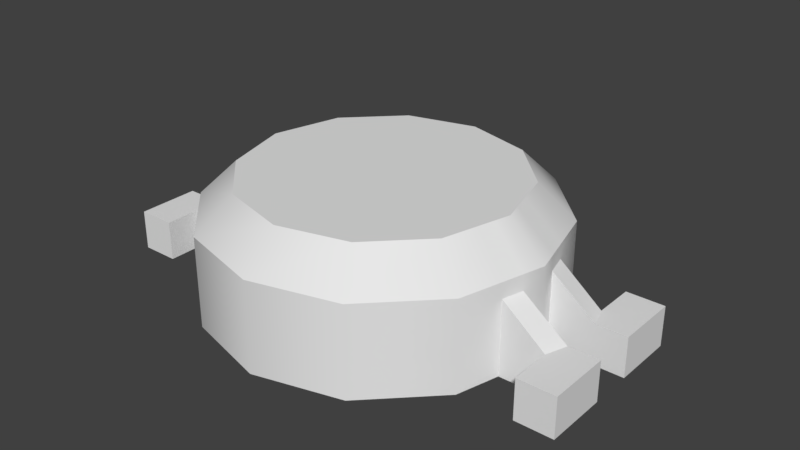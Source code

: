 # Source: hw_targetid.blend  (saved by Blender 2.78.0; exported with 4.5.12 LTS)
import bpy
from mathutils import Matrix  # noqa: F401  (used for matrix-valued properties, if any)

bpy.ops.wm.read_factory_settings(use_empty=True)
scene = bpy.context.scene
scene.name = 'Scene'

# ---- collections
col_collection_1 = bpy.data.collections.new('Collection 1'); scene.collection.children.link(col_collection_1)

# ---- world
world_world = bpy.data.worlds.new('World'); scene.world = world_world
world_world.color = (0.05088, 0.05088, 0.05088)
world_world.use_sun_shadow = False
world_world.sun_shadow_jitter_overblur = 0.0
world_world.cycles.sampling_method = 'MANUAL'

# ---- meshes
me_cylinder = bpy.data.meshes.new('Cylinder')
me_cylinder.from_pydata([(0.0, 0.06229, 0.0), (0.03114, 0.05394, 0.0), (0.05394, 0.03114, 0.0), (0.06229, -2.723e-09, 0.0), (0.05394, -0.03114, 0.0), (0.03114, -0.05394, 0.0), (9.405e-09, -0.06229, 0.0), (-0.03114, -0.05394, 0.0), (-0.05394, -0.03114, 0.0), (-0.06229, -2.896e-08, 0.0), (-0.05394, 0.03114, 0.0), (-0.03114, 0.05394, 0.0), (3.713e-09, 0.04926, 0.04523), (0.0, 0.06229, 0.03264), (0.02463, 0.04266, 0.04523), (0.03114, 0.05394, 0.03264), (0.04266, 0.02463, 0.04523), (0.05394, 0.03114, 0.03264), (0.04926, -1.16e-09, 0.04523), (0.06229, -2.723e-09, 0.03264), (0.04266, -0.02463, 0.04523), (0.05394, -0.03114, 0.03264), (0.02463, -0.04266, 0.04523), (0.03114, -0.05394, 0.03264), (6.265e-09, -0.04926, 0.04523), (9.405e-09, -0.06229, 0.03264), (-0.02463, -0.04266, 0.04523), (-0.03114, -0.05394, 0.03264), (-0.04266, -0.02463, 0.04523), (-0.05394, -0.03114, 0.03264), (-0.04926, -2.367e-08, 0.04523), (-0.06229, -2.896e-08, 0.03264), (-0.04266, 0.02463, 0.04523), (-0.05394, 0.03114, 0.03264), (-0.02463, 0.04266, 0.04523), (-0.03114, 0.05394, 0.03264), (0.0, 0.06229, 0.027), (0.03114, 0.05394, 0.027), (-0.03114, 0.05394, 0.027), (0.05394, 0.03114, 0.027), (0.06229, -2.723e-09, 0.027), (0.05394, -0.03114, 0.027), (0.03114, -0.05394, 0.027), (9.405e-09, -0.06229, 0.027), (-0.03114, -0.05394, 0.027), (-0.05394, -0.03114, 0.027), (-0.06229, -2.896e-08, 0.027), (-0.05394, 0.03114, 0.027), (0.05812, -0.01557, 0.0), (0.05812, -0.01557, 0.03264), (0.04596, -0.01232, 0.04523), (0.05812, -0.01557, 0.027), (0.05812, 0.01557, 0.0), (0.05812, 0.01557, 0.03264), (0.04596, 0.01232, 0.04523), (0.05812, 0.01557, 0.027), (-0.05812, -0.01557, 0.0), (-0.05812, -0.01557, 0.03264), (-0.04596, -0.01232, 0.04523), (-0.05812, -0.01557, 0.027), (-0.05812, 0.01557, 0.0), (-0.05812, 0.01557, 0.03264), (-0.04596, 0.01232, 0.04523), (-0.05812, 0.01557, 0.027), (-0.0602, -0.007786, 0.0), (-0.04761, -0.006158, 0.04523), (-0.0602, -0.007786, 0.027), (-0.0602, -0.007786, 0.03264), (-0.0602, 0.007786, 0.03264), (-0.0602, 0.007786, 0.0), (-0.04761, 0.006158, 0.04523), (-0.0602, 0.007786, 0.027), (0.0602, -0.007786, 0.03264), (0.0602, -0.007786, 0.0), (0.04761, -0.006158, 0.04523), (0.0602, -0.007786, 0.027), (0.0602, 0.007786, 0.0), (0.04761, 0.006158, 0.04523), (0.0602, 0.007786, 0.027), (0.0602, 0.007786, 0.03264), (0.07638, -0.007786, 0.0), (0.07373, -0.01557, 0.0), (0.07638, -0.007786, 0.0145), (0.07373, -0.01557, 0.0145), (0.07373, 0.01557, 0.0145), (0.07373, 0.01557, 0.0), (-0.07373, -0.01557, 0.0145), (-0.07373, -0.01557, 0.0), (-0.07638, 0.007786, 0.0), (-0.07373, 0.01557, 0.0), (-0.07638, 0.007786, 0.0145), (-0.07373, 0.01557, 0.0145), (-0.07638, -0.007786, 0.0), (-0.07638, -0.007786, 0.0145), (0.07638, 0.007786, 0.0), (0.07638, 0.007786, 0.0145), (0.02607, 0.05812, 0.0), (0.01557, 0.05812, 0.03264), (0.01232, 0.04596, 0.04523), (0.02607, 0.05812, 0.027), (-0.02607, 0.05812, 0.0), (-0.01557, 0.05812, 0.03264), (-0.01232, 0.04596, 0.04523), (-0.02607, 0.05812, 0.027), (0.007786, 0.0602, 0.03264), (0.007786, 0.0602, 0.0), (0.006158, 0.04761, 0.04523), (0.007786, 0.0602, 0.027), (-0.007786, 0.0602, 0.0), (-0.006158, 0.04761, 0.04523), (-0.007786, 0.0602, 0.027), (-0.007786, 0.0602, 0.03264), (0.007786, 0.07856, 0.0), (0.0204, 0.07647, 0.0), (0.007786, 0.07856, 0.0145), (0.0204, 0.07647, 0.0145), (-0.0204, 0.07647, 0.0145), (-0.0204, 0.07647, 0.0), (-0.007786, 0.07856, 0.0), (-0.007786, 0.07856, 0.0145), (0.08751, -0.007786, 0.0), (0.08751, -0.01557, 0.0), (0.08751, -0.007786, 0.0145), (0.08751, -0.01557, 0.0145), (0.08751, 0.01557, 0.0145), (0.08751, 0.01557, 0.0), (0.08751, 0.007786, 0.0), (0.08751, 0.007786, 0.0145), (-0.08751, -0.01557, 0.0145), (-0.08751, -0.01557, 0.0), (-0.08751, 0.007786, 0.0), (-0.08751, 0.01557, 0.0), (-0.08751, 0.007786, 0.0145), (-0.08751, 0.01557, 0.0145), (-0.08751, -0.007786, 0.0), (-0.08751, -0.007786, 0.0145), (0.07373, -0.03052, 0.0145), (0.07373, -0.03052, 0.0), (-0.07373, -0.03052, 0.0145), (-0.07373, -0.03052, 0.0), (0.08751, -0.03052, 0.0145), (0.08751, -0.03052, 0.0), (-0.08751, -0.03052, 0.0145), (-0.08751, -0.03052, 0.0), (0.07373, 0.03052, 0.0145), (0.07373, 0.03052, 0.0), (-0.07373, 0.03052, 0.0145), (-0.07373, 0.03052, 0.0), (0.08751, 0.03052, 0.0145), (0.08751, 0.03052, 0.0), (-0.08751, 0.03052, 0.0145), (-0.08751, 0.03052, 0.0), (0.02607, 0.05812, 0.0), (0.02607, 0.05812, 0.0), (0.03114, 0.05394, 0.0), (0.05394, 0.03114, 0.0), (0.0602, 0.007786, 0.0), (0.0602, 0.007786, 0.0), (0.06229, -2.723e-09, 0.0), (0.05812, -0.01557, 0.0), (0.05812, -0.01557, 0.0), (0.05394, -0.03114, 0.0), (0.03114, -0.05394, 0.0), (9.405e-09, -0.06229, 0.0), (-0.03114, -0.05394, 0.0), (-0.05394, -0.03114, 0.0), (-0.0602, -0.007786, 0.0), (-0.0602, -0.007786, 0.0), (-0.06229, -2.896e-08, 0.0), (-0.05812, 0.01557, 0.0), (-0.05812, 0.01557, 0.0), (-0.05394, 0.03114, 0.0), (-0.03114, 0.05394, 0.0), (-0.007786, 0.0602, 0.0), (-0.007786, 0.0602, 0.0), (0.0, 0.06229, 0.0), (0.007786, 0.0602, 0.03264), (0.0, 0.06229, 0.03264), (0.01232, 0.04596, 0.04523), (0.02463, 0.04266, 0.04523), (0.05394, 0.03114, 0.03264), (0.04266, 0.02463, 0.04523), (0.05812, 0.01557, 0.03264), (0.04761, 0.006158, 0.04523), (0.04926, -1.16e-09, 0.04523), (0.0602, -0.007786, 0.03264), (0.06229, -2.723e-09, 0.03264), (0.04596, -0.01232, 0.04523), (0.04266, -0.02463, 0.04523), (0.03114, -0.05394, 0.03264), (0.05394, -0.03114, 0.03264), (0.02463, -0.04266, 0.04523), (9.405e-09, -0.06229, 0.03264), (6.265e-09, -0.04926, 0.04523), (-0.03114, -0.05394, 0.03264), (-0.02463, -0.04266, 0.04523), (-0.05394, -0.03114, 0.03264), (-0.04266, -0.02463, 0.04523), (-0.05812, -0.01557, 0.03264), (-0.04761, -0.006158, 0.04523), (-0.04926, -2.367e-08, 0.04523), (-0.0602, 0.007786, 0.03264), (-0.06229, -2.896e-08, 0.03264), (-0.04596, 0.01232, 0.04523), (-0.04266, 0.02463, 0.04523), (-0.05394, 0.03114, 0.03264), (-0.02463, 0.04266, 0.04523), (-0.006158, 0.04761, 0.04523), (3.713e-09, 0.04926, 0.04523), (0.05812, -0.01557, 0.03264), (0.04761, -0.006158, 0.04523), (0.0602, -0.007786, 0.027), (0.0602, -0.007786, 0.027), (0.05812, -0.01557, 0.027), (0.05812, -0.01557, 0.027), (0.05812, 0.01557, 0.0), (0.05812, 0.01557, 0.0), (0.0602, 0.007786, 0.03264), (0.04596, 0.01232, 0.04523), (0.05812, 0.01557, 0.027), (0.05812, 0.01557, 0.027), (-0.05812, -0.01557, 0.0), (-0.05812, -0.01557, 0.0), (-0.0602, -0.007786, 0.03264), (-0.04596, -0.01232, 0.04523), (-0.05812, -0.01557, 0.027), (-0.05812, -0.01557, 0.027), (-0.05812, 0.01557, 0.03264), (-0.04761, 0.006158, 0.04523), (-0.0602, 0.007786, 0.027), (-0.0602, 0.007786, 0.027), (-0.05812, 0.01557, 0.027), (-0.05812, 0.01557, 0.027), (-0.0602, -0.007786, 0.027), (-0.0602, -0.007786, 0.027), (-0.0602, 0.007786, 0.0), (-0.0602, 0.007786, 0.0), (0.0602, -0.007786, 0.0), (0.0602, -0.007786, 0.0), (0.0602, 0.007786, 0.027), (0.0602, 0.007786, 0.027), (0.07638, -0.007786, 0.0145), (0.07638, -0.007786, 0.0145), (0.07373, -0.01557, 0.0145), (0.07373, -0.01557, 0.0145), (0.07373, -0.01557, 0.0145), (0.07373, -0.01557, 0.0), (0.07373, -0.01557, 0.0), (0.07373, 0.01557, 0.0145), (0.07373, 0.01557, 0.0145), (0.07373, 0.01557, 0.0145), (0.07373, 0.01557, 0.0), (0.07373, 0.01557, 0.0), (-0.07373, -0.01557, 0.0145), (-0.07373, -0.01557, 0.0145), (-0.07373, -0.01557, 0.0145), (-0.07373, -0.01557, 0.0), (-0.07373, -0.01557, 0.0), (-0.07638, 0.007786, 0.0145), (-0.07638, 0.007786, 0.0145), (-0.07373, 0.01557, 0.0145), (-0.07373, 0.01557, 0.0145), (-0.07373, 0.01557, 0.0145), (-0.07373, 0.01557, 0.0), (-0.07373, 0.01557, 0.0), (-0.07638, -0.007786, 0.0145), (-0.07638, -0.007786, 0.0145), (0.07638, 0.007786, 0.0145), (0.07638, 0.007786, 0.0145), (0.07638, 0.007786, 0.0), (0.07638, -0.007786, 0.0), (-0.07638, 0.007786, 0.0), (-0.07638, -0.007786, 0.0), (0.006158, 0.04761, 0.04523), (0.007786, 0.0602, 0.027), (0.007786, 0.0602, 0.027), (0.02607, 0.05812, 0.027), (0.02607, 0.05812, 0.027), (-0.02607, 0.05812, 0.0), (-0.02607, 0.05812, 0.0), (-0.007786, 0.0602, 0.03264), (-0.01232, 0.04596, 0.04523), (-0.02607, 0.05812, 0.027), (-0.02607, 0.05812, 0.027), (0.007786, 0.0602, 0.0), (0.007786, 0.0602, 0.0), (-0.007786, 0.0602, 0.027), (-0.007786, 0.0602, 0.027), (0.007786, 0.07856, 0.0), (0.007786, 0.07856, 0.0), (0.0204, 0.07647, 0.0), (0.0204, 0.07647, 0.0), (0.007786, 0.07856, 0.0145), (0.007786, 0.07856, 0.0145), (0.0204, 0.07647, 0.0145), (0.0204, 0.07647, 0.0145), (-0.0204, 0.07647, 0.0145), (-0.0204, 0.07647, 0.0145), (-0.0204, 0.07647, 0.0), (-0.0204, 0.07647, 0.0), (-0.007786, 0.07856, 0.0), (-0.007786, 0.07856, 0.0), (-0.007786, 0.07856, 0.0145), (-0.007786, 0.07856, 0.0145), (0.08751, -0.007786, 0.0), (0.08751, -0.007786, 0.0), (0.08751, -0.01557, 0.0), (0.08751, -0.007786, 0.0145), (0.08751, -0.007786, 0.0145), (0.08751, -0.01557, 0.0145), (0.08751, 0.01557, 0.0), (0.08751, 0.007786, 0.0), (0.08751, 0.007786, 0.0), (0.08751, 0.01557, 0.0145), (0.08751, 0.007786, 0.0145), (0.08751, 0.007786, 0.0145), (-0.08751, 0.007786, 0.0), (-0.08751, 0.007786, 0.0), (-0.08751, 0.01557, 0.0), (-0.08751, 0.007786, 0.0145), (-0.08751, 0.007786, 0.0145), (-0.08751, 0.01557, 0.0145), (-0.08751, -0.01557, 0.0), (-0.08751, -0.007786, 0.0), (-0.08751, -0.007786, 0.0), (-0.08751, -0.01557, 0.0145), (-0.08751, -0.007786, 0.0145), (-0.08751, -0.007786, 0.0145), (0.07373, -0.03052, 0.0145), (0.07373, -0.03052, 0.0145), (0.07373, -0.03052, 0.0), (0.07373, -0.03052, 0.0), (-0.07373, -0.03052, 0.0145), (-0.07373, -0.03052, 0.0145), (-0.07373, -0.03052, 0.0), (-0.07373, -0.03052, 0.0), (0.08751, -0.03052, 0.0145), (0.08751, -0.03052, 0.0145), (0.08751, -0.03052, 0.0), (0.08751, -0.03052, 0.0), (-0.08751, -0.03052, 0.0145), (-0.08751, -0.03052, 0.0145), (-0.08751, -0.03052, 0.0), (-0.08751, -0.03052, 0.0), (0.07373, 0.03052, 0.0145), (0.07373, 0.03052, 0.0145), (0.07373, 0.03052, 0.0), (0.07373, 0.03052, 0.0), (-0.07373, 0.03052, 0.0145), (-0.07373, 0.03052, 0.0145), (-0.07373, 0.03052, 0.0), (-0.07373, 0.03052, 0.0), (0.08751, 0.03052, 0.0145), (0.08751, 0.03052, 0.0145), (0.08751, 0.03052, 0.0), (0.08751, 0.03052, 0.0), (-0.08751, 0.03052, 0.0145), (-0.08751, 0.03052, 0.0145), (-0.08751, 0.03052, 0.0), (-0.08751, 0.03052, 0.0)], [], [(286, 111, 13, 36), (239, 79, 19, 40), (213, 209, 21, 41), (41, 21, 23, 42), (42, 23, 25, 43), (43, 25, 27, 44), (44, 27, 29, 45), (233, 67, 31, 46), (231, 227, 33, 47), (47, 33, 35, 38), (276, 97, 15, 37), (37, 15, 17, 39), (175, 284, 152, 154, 155, 215, 156, 158, 237, 159, 161, 162, 163, 164, 165, 221, 166, 168, 235, 169, 171, 172, 278, 173), (176, 177, 208, 106), (180, 15, 179, 181), (182, 180, 181, 218), (185, 186, 184, 74), (189, 190, 188, 191), (192, 189, 191, 193), (194, 192, 193, 195), (196, 194, 195, 197), (198, 196, 197, 224), (201, 202, 200, 70), (35, 205, 204, 206), (101, 35, 206, 281), (14, 178, 273, 12, 207, 102, 34, 32, 203, 228, 30, 199, 58, 28, 26, 24, 22, 20, 187, 210, 18, 183, 54, 16), (1, 37, 39, 2), (153, 276, 37, 1), (10, 47, 38, 11), (170, 231, 47, 10), (167, 233, 46, 9), (7, 44, 45, 8), (6, 43, 44, 7), (5, 42, 43, 6), (4, 41, 42, 5), (160, 213, 41, 4), (157, 239, 40, 3), (174, 286, 36, 0), (211, 214, 243, 241), (190, 49, 50, 188), (212, 72, 209, 213), (2, 39, 219, 216), (217, 182, 218, 77), (39, 17, 53, 219), (8, 45, 225, 222), (223, 198, 224, 65), (45, 29, 57, 225), (232, 60, 264, 261), (205, 61, 62, 204), (229, 68, 227, 231), (202, 223, 65, 200), (238, 75, 242, 80), (225, 57, 67, 233), (46, 31, 68, 229), (9, 46, 229, 236), (61, 201, 70, 62), (40, 19, 72, 212), (3, 40, 212, 73), (49, 185, 74, 50), (186, 217, 77, 184), (240, 76, 94, 268), (219, 53, 79, 239), (269, 252, 125, 311), (272, 257, 129, 323), (266, 92, 324, 327), (268, 94, 312, 315), (69, 230, 259, 88), (56, 226, 253, 256), (234, 64, 92, 266), (52, 220, 248, 251), (51, 48, 247, 244), (156, 215, 252, 269), (166, 221, 257, 272), (169, 235, 271, 263), (55, 78, 267, 249), (159, 237, 270, 246), (59, 66, 265, 254), (71, 63, 260, 258), (279, 283, 296, 298), (15, 97, 98, 179), (274, 104, 97, 276), (11, 38, 282, 100), (280, 101, 281, 109), (38, 35, 101, 282), (36, 13, 104, 274), (0, 36, 274, 285), (97, 176, 106, 98), (177, 280, 109, 208), (152, 284, 288, 290), (282, 101, 111, 286), (289, 292, 294, 291), (299, 297, 302, 300), (275, 277, 295, 293), (103, 287, 303, 116), (173, 278, 117, 301), (105, 107, 114, 112), (110, 108, 118, 119), (99, 96, 113, 115), (304, 307, 309, 306), (310, 313, 314, 126), (255, 128, 341, 333), (246, 270, 305, 121), (250, 95, 127, 124), (133, 262, 349, 357), (80, 242, 308, 120), (82, 245, 123, 122), (316, 319, 321, 318), (322, 325, 326, 134), (90, 262, 133, 320), (246, 121, 339, 331), (88, 259, 132, 317), (255, 93, 135, 128), (263, 131, 359, 351), (263, 271, 130, 131), (328, 330, 338, 336), (334, 332, 340, 342), (325, 322, 343, 142), (87, 86, 138, 335), (83, 81, 137, 329), (123, 245, 136, 337), (129, 257, 139, 143), (306, 309, 140, 141), (346, 344, 352, 354), (348, 350, 358, 356), (250, 124, 353, 345), (313, 310, 355, 148), (125, 252, 347, 149), (318, 321, 150, 151), (91, 89, 147, 146), (85, 84, 144, 145)])
me_cylinder.polygons.foreach_set('use_smooth', [True] * 130)
_uv = me_cylinder.uv_layers.new(name='UVMap')
_uv.uv.foreach_set('vector', [0.2193, 0.3248, 0.2193, 0.3248, 0.2304, 0.327, 0.2304, 0.327, 0.3163, 0.2771, 0.3163, 0.2771, 0.3193, 0.269, 0.3193, 0.269, 0.3134, 0.2528, 0.3134, 0.2528, 0.3074, 0.2367, 0.3074, 0.2367, 0.3074, 0.2367, 0.3074, 0.2367, 0.2749, 0.2131, 0.2749, 0.2131, 0.2749, 0.2131, 0.2749, 0.2131, 0.2304, 0.2044, 0.2304, 0.2044, 0.2304, 0.2044, 0.2304, 0.2044, 0.186, 0.2131, 0.186, 0.2131, 0.186, 0.2131, 0.186, 0.2131, 0.1534, 0.2367, 0.1534, 0.2367, 0.1445, 0.2609, 0.1445, 0.2609, 0.1415, 0.269, 0.1415, 0.269, 0.1475, 0.2851, 0.1475, 0.2851, 0.1534, 0.3013, 0.1534, 0.3013, 0.1534, 0.3013, 0.1534, 0.3013, 0.186, 0.3249, 0.186, 0.3249, 0.2526, 0.3292, 0.2526, 0.3292, 0.2749, 0.3249, 0.2749, 0.3249, 0.2749, 0.3249, 0.2749, 0.3249, 0.3074, 0.3013, 0.3074, 0.3013, 0.2034, 0.3179, 0.2128, 0.3161, 0.2222, 0.3143, 0.241, 0.3106, 0.2685, 0.2906, 0.2735, 0.277, 0.2761, 0.2702, 0.2786, 0.2633, 0.2761, 0.2565, 0.2735, 0.2497, 0.2685, 0.236, 0.241, 0.216, 0.2034, 0.2087, 0.1658, 0.216, 0.1382, 0.236, 0.1332, 0.2497, 0.1307, 0.2565, 0.1282, 0.2633, 0.1307, 0.2702, 0.1332, 0.277, 0.1382, 0.2906, 0.1658, 0.3106, 0.1846, 0.3143, 0.194, 0.3161, 0.3899, 0.8701, 0.3584, 0.8763, 0.3584, 0.8484, 0.3833, 0.8436, 0.5768, 0.7952, 0.4845, 0.8622, 0.4581, 0.829, 0.5311, 0.776, 0.5937, 0.7494, 0.5768, 0.7952, 0.5311, 0.776, 0.5445, 0.7398, 0.6022, 0.6807, 0.6106, 0.7036, 0.5579, 0.7036, 0.5512, 0.6855, 0.4845, 0.545, 0.5768, 0.612, 0.5311, 0.6312, 0.4581, 0.5782, 0.3584, 0.5205, 0.4845, 0.545, 0.4581, 0.5782, 0.3584, 0.5588, 0.2323, 0.545, 0.3584, 0.5205, 0.3584, 0.5588, 0.2586, 0.5782, 0.1399, 0.612, 0.2323, 0.545, 0.2586, 0.5782, 0.1856, 0.6312, 0.123, 0.6578, 0.1399, 0.612, 0.1856, 0.6312, 0.1723, 0.6674, 0.1146, 0.7265, 0.1061, 0.7036, 0.1589, 0.7036, 0.1656, 0.7217, 0.2323, 0.8622, 0.1399, 0.7952, 0.1856, 0.776, 0.2586, 0.829, 0.2953, 0.8745, 0.2323, 0.8622, 0.2586, 0.829, 0.3085, 0.8387, 0.4581, 0.829, 0.4083, 0.8387, 0.3833, 0.8436, 0.3584, 0.8484, 0.3334, 0.8436, 0.3085, 0.8387, 0.2586, 0.829, 0.1856, 0.776, 0.1723, 0.7398, 0.1656, 0.7217, 0.1589, 0.7036, 0.1656, 0.6855, 0.1723, 0.6674, 0.1856, 0.6312, 0.2586, 0.5782, 0.3584, 0.5588, 0.4581, 0.5782, 0.5311, 0.6312, 0.5445, 0.6674, 0.5512, 0.6855, 0.5579, 0.7036, 0.5512, 0.7217, 0.5445, 0.7398, 0.5311, 0.776, 0.3573, 0.04515, 0.3573, 0.1522, 0.4477, 0.1522, 0.4477, 0.04515, 0.3372, 0.04515, 0.3372, 0.1522, 0.3573, 0.1522, 0.3573, 0.04515, 0.02008, 0.04515, 0.02008, 0.1522, 0.1104, 0.1522, 0.1104, 0.04515, 0.003546, 0.04515, 0.003546, 0.1522, 0.02008, 0.1522, 0.02008, 0.04515, 0.1146, 0.6807, 0.1146, 0.6807, 0.1061, 0.7036, 0.1061, 0.7036, 0.1128, 0.03693, 0.1128, 0.1429, 0.02341, 0.1429, 0.02341, 0.03693, 0.235, 0.03693, 0.235, 0.1429, 0.1128, 0.1429, 0.1128, 0.03693, 0.3572, 0.03693, 0.3572, 0.1429, 0.235, 0.1429, 0.235, 0.03693, 0.4466, 0.03693, 0.4466, 0.1429, 0.3572, 0.1429, 0.3572, 0.03693, 0.463, 0.03693, 0.463, 0.1429, 0.4466, 0.1429, 0.4466, 0.03693, 0.6022, 0.7265, 0.6022, 0.7265, 0.6106, 0.7036, 0.6106, 0.7036, 0.3268, 0.862, 0.3268, 0.862, 0.3584, 0.8681, 0.3584, 0.8681, 0.6022, 0.6807, 0.5937, 0.6578, 0.5937, 0.6578, 0.6022, 0.6807, 0.5768, 0.612, 0.5937, 0.6578, 0.5445, 0.6674, 0.5311, 0.6312, 0.3163, 0.2609, 0.3163, 0.2609, 0.3134, 0.2528, 0.3134, 0.2528, 0.4477, 0.04515, 0.4477, 0.1522, 0.4642, 0.1522, 0.4642, 0.04515, 0.6022, 0.7265, 0.5937, 0.7494, 0.5445, 0.7398, 0.5512, 0.7217, 0.3074, 0.3013, 0.3074, 0.3013, 0.3134, 0.2851, 0.3134, 0.2851, 0.02341, 0.03693, 0.02341, 0.1429, 0.007041, 0.1429, 0.007041, 0.03693, 0.1146, 0.6807, 0.123, 0.6578, 0.1723, 0.6674, 0.1656, 0.6855, 0.1534, 0.2367, 0.1534, 0.2367, 0.1475, 0.2528, 0.1475, 0.2528, 0.123, 0.7494, 0.123, 0.7494, 0.123, 0.7494, 0.123, 0.7494, 0.1399, 0.7952, 0.123, 0.7494, 0.1723, 0.7398, 0.1856, 0.776, 0.1445, 0.2771, 0.1445, 0.2771, 0.1475, 0.2851, 0.1475, 0.2851, 0.1061, 0.7036, 0.1146, 0.6807, 0.1656, 0.6855, 0.1589, 0.7036, 0.6022, 0.6807, 0.6022, 0.6807, 0.6022, 0.6807, 0.6022, 0.6807, 0.1475, 0.2528, 0.1475, 0.2528, 0.1445, 0.2609, 0.1445, 0.2609, 0.1415, 0.269, 0.1415, 0.269, 0.1445, 0.2771, 0.1445, 0.2771, 0.1061, 0.7036, 0.1061, 0.7036, 0.1146, 0.7265, 0.1146, 0.7265, 0.123, 0.7494, 0.1146, 0.7265, 0.1656, 0.7217, 0.1723, 0.7398, 0.3193, 0.269, 0.3193, 0.269, 0.3163, 0.2609, 0.3163, 0.2609, 0.6106, 0.7036, 0.6106, 0.7036, 0.6022, 0.6807, 0.6022, 0.6807, 0.5937, 0.6578, 0.6022, 0.6807, 0.5512, 0.6855, 0.5445, 0.6674, 0.6106, 0.7036, 0.6022, 0.7265, 0.5512, 0.7217, 0.5579, 0.7036, 0.6022, 0.7265, 0.6022, 0.7265, 0.6022, 0.7265, 0.6022, 0.7265, 0.3134, 0.2851, 0.3134, 0.2851, 0.3163, 0.2771, 0.3163, 0.2771, 0.6717, 0.726, 0.6614, 0.776, 0.7154, 0.776, 0.7154, 0.726, 0.04818, 0.6819, 0.05855, 0.6319, 0.004535, 0.6319, 0.004535, 0.6819, 0.04818, 0.6819, 0.04818, 0.6819, 0.004535, 0.6819, 0.004535, 0.6819, 0.6717, 0.726, 0.6717, 0.726, 0.7154, 0.726, 0.7154, 0.726, 0.1146, 0.7265, 0.1146, 0.7265, 0.1146, 0.7265, 0.1146, 0.7265, 0.123, 0.6578, 0.123, 0.6578, 0.123, 0.6578, 0.123, 0.6578, 0.1146, 0.6807, 0.1146, 0.6807, 0.1146, 0.6807, 0.1146, 0.6807, 0.6085, 0.7494, 0.6085, 0.7494, 0.6085, 0.7494, 0.6085, 0.7494, 0.6085, 0.6578, 0.6085, 0.6578, 0.6085, 0.6578, 0.6085, 0.6578, 0.6022, 0.7265, 0.5937, 0.7494, 0.5937, 0.7494, 0.6022, 0.7265, 0.1146, 0.6807, 0.123, 0.6578, 0.123, 0.6578, 0.1146, 0.6807, 0.123, 0.7494, 0.1146, 0.7265, 0.1146, 0.7265, 0.123, 0.7494, 0.5937, 0.7494, 0.6022, 0.7265, 0.6022, 0.7265, 0.5937, 0.7494, 0.5937, 0.6578, 0.6022, 0.6807, 0.6022, 0.6807, 0.5937, 0.6578, 0.123, 0.6578, 0.1146, 0.6807, 0.1146, 0.6807, 0.123, 0.6578, 0.1146, 0.7265, 0.123, 0.7494, 0.123, 0.7494, 0.1146, 0.7265, 0.2592, 0.893, 0.2592, 0.893, 0.2592, 0.893, 0.2592, 0.893, 0.4845, 0.8622, 0.4214, 0.8745, 0.4083, 0.8387, 0.4581, 0.829, 0.2415, 0.3248, 0.2415, 0.3248, 0.2526, 0.3226, 0.2526, 0.3226, 0.1104, 0.04515, 0.1104, 0.1522, 0.1306, 0.1522, 0.1306, 0.04515, 0.3268, 0.8701, 0.2953, 0.8745, 0.3085, 0.84, 0.3334, 0.8436, 0.186, 0.3249, 0.186, 0.3249, 0.2082, 0.3292, 0.2082, 0.3292, 0.2304, 0.327, 0.2304, 0.327, 0.2415, 0.3248, 0.2415, 0.3248, 0.3584, 0.8681, 0.3584, 0.8681, 0.3899, 0.862, 0.3899, 0.862, 0.4214, 0.8745, 0.3899, 0.8701, 0.3833, 0.8436, 0.4083, 0.8387, 0.3584, 0.8763, 0.3268, 0.8701, 0.3334, 0.8436, 0.3584, 0.8484, 0.4733, 0.882, 0.3937, 0.8863, 0.3937, 0.9244, 0.4486, 0.9201, 0.2082, 0.3226, 0.2082, 0.3226, 0.2193, 0.3248, 0.2193, 0.3248, 0.4038, 0.8943, 0.4038, 0.8943, 0.4461, 0.8881, 0.4461, 0.8881, 0.2738, 0.8881, 0.2738, 0.8881, 0.3161, 0.8943, 0.3161, 0.8943, 0.3937, 0.8863, 0.4733, 0.882, 0.4486, 0.9201, 0.3937, 0.9244, 0.2464, 0.882, 0.3259, 0.8863, 0.3259, 0.9244, 0.271, 0.9201, 0.3259, 0.8863, 0.2464, 0.882, 0.271, 0.9201, 0.3259, 0.9244, 0.3899, 0.8806, 0.3899, 0.8806, 0.3899, 0.8806, 0.3899, 0.8806, 0.3268, 0.8806, 0.3268, 0.8806, 0.3268, 0.8806, 0.3268, 0.8806, 0.4575, 0.893, 0.4575, 0.893, 0.4575, 0.893, 0.4575, 0.893, 0.7154, 0.6819, 0.7154, 0.6819, 0.7154, 0.6319, 0.7154, 0.6319, 0.7154, 0.776, 0.7154, 0.776, 0.7154, 0.726, 0.7154, 0.726, 0.05855, 0.5699, 0.004535, 0.5699, 0.004535, 0.5699, 0.05855, 0.5699, 0.6614, 0.6319, 0.6717, 0.6819, 0.7154, 0.6819, 0.7154, 0.6319, 0.6614, 0.776, 0.6717, 0.726, 0.7154, 0.726, 0.7154, 0.776, 0.004535, 0.8395, 0.05855, 0.8395, 0.05855, 0.8395, 0.004535, 0.8395, 0.6717, 0.6819, 0.6717, 0.6819, 0.7154, 0.6819, 0.7154, 0.6819, 0.6717, 0.6819, 0.6614, 0.6319, 0.7154, 0.6319, 0.7154, 0.6819, 0.004535, 0.726, 0.004535, 0.726, 0.004535, 0.776, 0.004535, 0.776, 0.004535, 0.6319, 0.004535, 0.6319, 0.004535, 0.6819, 0.004535, 0.6819, 0.04818, 0.726, 0.05855, 0.776, 0.004535, 0.776, 0.004535, 0.726, 0.6614, 0.5699, 0.7154, 0.5699, 0.7154, 0.5699, 0.6614, 0.5699, 0.04818, 0.726, 0.04818, 0.726, 0.004535, 0.726, 0.004535, 0.726, 0.05855, 0.6319, 0.04818, 0.6819, 0.004535, 0.6819, 0.004535, 0.6319, 0.05855, 0.8395, 0.004535, 0.8395, 0.004535, 0.8395, 0.05855, 0.8395, 0.05855, 0.776, 0.04818, 0.726, 0.004535, 0.726, 0.004535, 0.776, 0.6614, 0.5699, 0.6614, 0.5699, 0.7154, 0.5699, 0.7154, 0.5699, 0.05855, 0.5699, 0.05855, 0.5699, 0.004535, 0.5699, 0.004535, 0.5699, 0.004535, 0.5699, 0.004535, 0.5699, 0.004535, 0.5699, 0.004535, 0.5699, 0.03332, 0.6004, 0.03332, 0.6004, 0.03332, 0.6004, 0.03332, 0.6004, 0.6982, 0.6004, 0.6982, 0.6004, 0.6982, 0.6004, 0.6982, 0.6004, 0.7154, 0.5699, 0.6614, 0.5699, 0.6614, 0.5699, 0.7154, 0.5699, 0.004535, 0.5699, 0.05855, 0.5699, 0.05855, 0.5699, 0.004535, 0.5699, 0.7154, 0.5699, 0.7154, 0.5699, 0.7154, 0.5699, 0.7154, 0.5699, 0.6614, 0.8395, 0.6614, 0.8395, 0.7154, 0.8395, 0.7154, 0.8395, 0.05855, 0.8395, 0.05855, 0.8395, 0.004535, 0.8395, 0.004535, 0.8395, 0.6614, 0.8395, 0.7154, 0.8395, 0.7154, 0.8395, 0.6614, 0.8395, 0.7154, 0.8395, 0.7154, 0.8395, 0.7154, 0.8395, 0.7154, 0.8395, 0.7154, 0.8395, 0.6614, 0.8395, 0.6614, 0.8395, 0.7154, 0.8395, 0.004535, 0.8395, 0.004535, 0.8395, 0.004535, 0.8395, 0.004535, 0.8395, 0.03332, 0.8068, 0.03332, 0.8068, 0.03332, 0.8068, 0.03332, 0.8068, 0.6982, 0.8068, 0.6982, 0.8068, 0.6982, 0.8068, 0.6982, 0.8068])
me_cylinder.use_remesh_preserve_volume = False
me_cylinder.use_remesh_preserve_attributes = False
me_cylinder.use_mirror_vertex_groups = False
me_cylinder.update()

# ---- objects
ob_hw_targetid_mesh = bpy.data.objects.new('hw_targetid_mesh', me_cylinder)

# ---- transforms, parenting, visibility, modifiers, constraints
ob_hw_targetid_mesh.location = (0.0, 0.0, 0.0)
ob_hw_targetid_mesh.lineart.crease_threshold = 0.0

# ---- collection membership
col_collection_1.objects.link(ob_hw_targetid_mesh)

# ---- scene / render settings (as saved in the file)
scene.frame_start = 1; scene.frame_end = 2; scene.frame_set(1)
scene.render.engine = 'BLENDER_EEVEE_NEXT'
scene.render.resolution_percentage = 50
scene.render.dither_intensity = 0.0
scene.cycles.use_denoising = False
scene.cycles.samples = 128
scene.cycles.sampling_pattern = 'TABULATED_SOBOL'
scene.cycles.light_sampling_threshold = 0.0
scene.cycles.use_adaptive_sampling = False
scene.cycles.use_light_tree = False
scene.cycles.blur_glossy = 0.0
scene.cycles.sample_clamp_indirect = 0.0
scene.view_settings.view_transform = 'Standard'
bpy.context.view_layer.update()

# ---- added for rendering (the .blend has no active camera and no usable light): camera, sun
cam_auto = bpy.data.cameras.new('AutoCamera')
cam_auto.lens = 50.0
cam_auto.sensor_width = 36.0
cam_auto.clip_end = 1000.0
ob_auto_camera = bpy.data.objects.new('AutoCamera', cam_auto)
scene.collection.objects.link(ob_auto_camera)
ob_auto_camera.location = (0.212027, -0.246297, 0.192234)
ob_auto_camera.rotation_euler = (1.09748, -7.21219e-08, 0.694738)
scene.camera = ob_auto_camera
light_auto_sun = bpy.data.lights.new('AutoSun', 'SUN')
light_auto_sun.energy = 3.0
light_auto_sun.angle = 0.0523599
ob_auto_sun = bpy.data.objects.new('AutoSun', light_auto_sun)
scene.collection.objects.link(ob_auto_sun)
ob_auto_sun.rotation_euler = (0.872665, 0.174533, 0.523599)
bpy.context.view_layer.update()
